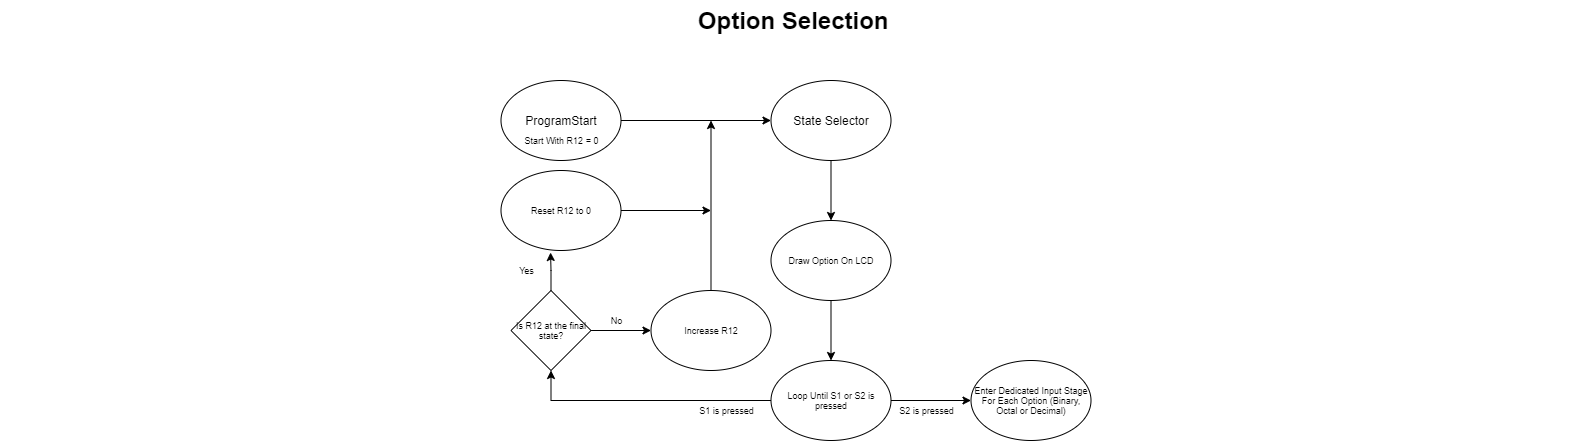

The diagram above was exported from draw.io. Its source (the exported page's mxGraphModel, read from the mxfile embedded in the PNG):
<mxGraphModel dx="3175.5" dy="794" grid="1" gridSize="10" guides="1" tooltips="1" connect="1" arrows="1" fold="1" page="1" pageScale="1.5" pageWidth="1169" pageHeight="826" background="none" math="0" shadow="0">
  <root>
    <mxCell id="0" style=";html=1;" />
    <mxCell id="1" style=";html=1;" parent="0" />
    <mxCell id="10b056a9c633e61c-30" value="Option Selection&amp;nbsp;" style="text;strokeColor=none;fillColor=none;html=1;fontSize=24;fontStyle=1;verticalAlign=middle;align=center;" parent="1" vertex="1">
      <mxGeometry x="-410" y="160" width="1590" height="40" as="geometry" />
    </mxCell>
    <mxCell id="9bcyFwGbnMjaT3FVqLCQ-12" style="edgeStyle=orthogonalEdgeStyle;rounded=0;orthogonalLoop=1;jettySize=auto;html=1;fontSize=9;" edge="1" parent="1" source="9bcyFwGbnMjaT3FVqLCQ-1" target="9bcyFwGbnMjaT3FVqLCQ-6">
      <mxGeometry relative="1" as="geometry" />
    </mxCell>
    <mxCell id="9bcyFwGbnMjaT3FVqLCQ-1" value="ProgramStart" style="ellipse;whiteSpace=wrap;html=1;" vertex="1" parent="1">
      <mxGeometry x="90" y="240" width="120" height="80" as="geometry" />
    </mxCell>
    <mxCell id="9bcyFwGbnMjaT3FVqLCQ-13" style="edgeStyle=orthogonalEdgeStyle;rounded=0;orthogonalLoop=1;jettySize=auto;html=1;fontSize=9;" edge="1" parent="1" source="9bcyFwGbnMjaT3FVqLCQ-6" target="9bcyFwGbnMjaT3FVqLCQ-7">
      <mxGeometry relative="1" as="geometry" />
    </mxCell>
    <mxCell id="9bcyFwGbnMjaT3FVqLCQ-6" value="State Selector&lt;br&gt;" style="ellipse;whiteSpace=wrap;html=1;" vertex="1" parent="1">
      <mxGeometry x="360" y="240" width="120" height="80" as="geometry" />
    </mxCell>
    <mxCell id="9bcyFwGbnMjaT3FVqLCQ-15" style="edgeStyle=orthogonalEdgeStyle;rounded=0;orthogonalLoop=1;jettySize=auto;html=1;entryX=0.5;entryY=0;entryDx=0;entryDy=0;fontSize=9;" edge="1" parent="1" source="9bcyFwGbnMjaT3FVqLCQ-7" target="9bcyFwGbnMjaT3FVqLCQ-8">
      <mxGeometry relative="1" as="geometry" />
    </mxCell>
    <mxCell id="9bcyFwGbnMjaT3FVqLCQ-7" value="Draw Option On LCD" style="ellipse;whiteSpace=wrap;html=1;fontSize=9;" vertex="1" parent="1">
      <mxGeometry x="360" y="380" width="120" height="80" as="geometry" />
    </mxCell>
    <mxCell id="9bcyFwGbnMjaT3FVqLCQ-19" style="edgeStyle=orthogonalEdgeStyle;rounded=0;orthogonalLoop=1;jettySize=auto;html=1;entryX=0;entryY=0.5;entryDx=0;entryDy=0;fontSize=9;" edge="1" parent="1" source="9bcyFwGbnMjaT3FVqLCQ-8" target="9bcyFwGbnMjaT3FVqLCQ-18">
      <mxGeometry relative="1" as="geometry" />
    </mxCell>
    <mxCell id="9bcyFwGbnMjaT3FVqLCQ-8" value="Loop Until S1 or S2 is pressed" style="ellipse;whiteSpace=wrap;html=1;fontSize=9;" vertex="1" parent="1">
      <mxGeometry x="360" y="520" width="120" height="80" as="geometry" />
    </mxCell>
    <mxCell id="9bcyFwGbnMjaT3FVqLCQ-11" style="edgeStyle=orthogonalEdgeStyle;rounded=0;orthogonalLoop=1;jettySize=auto;html=1;fontSize=9;" edge="1" parent="1" source="9bcyFwGbnMjaT3FVqLCQ-10">
      <mxGeometry relative="1" as="geometry">
        <mxPoint x="300" y="280" as="targetPoint" />
      </mxGeometry>
    </mxCell>
    <mxCell id="9bcyFwGbnMjaT3FVqLCQ-10" value="Increase R12" style="ellipse;whiteSpace=wrap;html=1;fontSize=9;" vertex="1" parent="1">
      <mxGeometry x="240" y="450" width="120" height="80" as="geometry" />
    </mxCell>
    <mxCell id="9bcyFwGbnMjaT3FVqLCQ-33" style="edgeStyle=orthogonalEdgeStyle;rounded=0;orthogonalLoop=1;jettySize=auto;html=1;fontSize=9;exitX=0;exitY=0.5;exitDx=0;exitDy=0;entryX=0.5;entryY=1;entryDx=0;entryDy=0;" edge="1" parent="1" source="9bcyFwGbnMjaT3FVqLCQ-8" target="9bcyFwGbnMjaT3FVqLCQ-23">
      <mxGeometry relative="1" as="geometry">
        <mxPoint x="110" y="570" as="targetPoint" />
        <Array as="points">
          <mxPoint x="140" y="560" />
        </Array>
      </mxGeometry>
    </mxCell>
    <mxCell id="9bcyFwGbnMjaT3FVqLCQ-16" value="S1 is pressed" style="text;html=1;align=center;verticalAlign=middle;resizable=0;points=[];autosize=1;strokeColor=none;fillColor=none;fontSize=9;" vertex="1" parent="1">
      <mxGeometry x="280" y="560" width="70" height="20" as="geometry" />
    </mxCell>
    <mxCell id="9bcyFwGbnMjaT3FVqLCQ-17" value="Start With R12 = 0" style="text;html=1;align=center;verticalAlign=middle;resizable=0;points=[];autosize=1;strokeColor=none;fillColor=none;fontSize=9;" vertex="1" parent="1">
      <mxGeometry x="105" y="290" width="90" height="20" as="geometry" />
    </mxCell>
    <mxCell id="9bcyFwGbnMjaT3FVqLCQ-18" value="Enter Dedicated Input Stage For Each Option (Binary, Octal or Decimal)" style="ellipse;whiteSpace=wrap;html=1;fontSize=9;" vertex="1" parent="1">
      <mxGeometry x="560" y="520" width="120" height="80" as="geometry" />
    </mxCell>
    <mxCell id="9bcyFwGbnMjaT3FVqLCQ-20" value="S2 is pressed" style="text;html=1;align=center;verticalAlign=middle;resizable=0;points=[];autosize=1;strokeColor=none;fillColor=none;fontSize=9;" vertex="1" parent="1">
      <mxGeometry x="480" y="560" width="70" height="20" as="geometry" />
    </mxCell>
    <mxCell id="9bcyFwGbnMjaT3FVqLCQ-24" style="edgeStyle=orthogonalEdgeStyle;rounded=0;orthogonalLoop=1;jettySize=auto;html=1;entryX=0;entryY=0.5;entryDx=0;entryDy=0;fontSize=9;" edge="1" parent="1" source="9bcyFwGbnMjaT3FVqLCQ-23" target="9bcyFwGbnMjaT3FVqLCQ-10">
      <mxGeometry relative="1" as="geometry" />
    </mxCell>
    <mxCell id="9bcyFwGbnMjaT3FVqLCQ-32" style="edgeStyle=orthogonalEdgeStyle;rounded=0;orthogonalLoop=1;jettySize=auto;html=1;entryX=0.413;entryY=1.025;entryDx=0;entryDy=0;entryPerimeter=0;fontSize=9;" edge="1" parent="1" source="9bcyFwGbnMjaT3FVqLCQ-23" target="9bcyFwGbnMjaT3FVqLCQ-29">
      <mxGeometry relative="1" as="geometry" />
    </mxCell>
    <mxCell id="9bcyFwGbnMjaT3FVqLCQ-23" value="Is R12 at the final state?" style="rhombus;whiteSpace=wrap;html=1;fontSize=9;" vertex="1" parent="1">
      <mxGeometry x="100" y="450" width="80" height="80" as="geometry" />
    </mxCell>
    <mxCell id="9bcyFwGbnMjaT3FVqLCQ-25" value="Yes" style="text;html=1;align=center;verticalAlign=middle;resizable=0;points=[];autosize=1;strokeColor=none;fillColor=none;fontSize=9;" vertex="1" parent="1">
      <mxGeometry x="100" y="420" width="30" height="20" as="geometry" />
    </mxCell>
    <mxCell id="9bcyFwGbnMjaT3FVqLCQ-26" value="No" style="text;html=1;align=center;verticalAlign=middle;resizable=0;points=[];autosize=1;strokeColor=none;fillColor=none;fontSize=9;" vertex="1" parent="1">
      <mxGeometry x="190" y="470" width="30" height="20" as="geometry" />
    </mxCell>
    <mxCell id="9bcyFwGbnMjaT3FVqLCQ-30" style="edgeStyle=orthogonalEdgeStyle;rounded=0;orthogonalLoop=1;jettySize=auto;html=1;fontSize=9;" edge="1" parent="1" source="9bcyFwGbnMjaT3FVqLCQ-29">
      <mxGeometry relative="1" as="geometry">
        <mxPoint x="300" y="370" as="targetPoint" />
      </mxGeometry>
    </mxCell>
    <mxCell id="9bcyFwGbnMjaT3FVqLCQ-29" value="Reset R12 to 0" style="ellipse;whiteSpace=wrap;html=1;fontSize=9;" vertex="1" parent="1">
      <mxGeometry x="90" y="330" width="120" height="80" as="geometry" />
    </mxCell>
  </root>
</mxGraphModel>